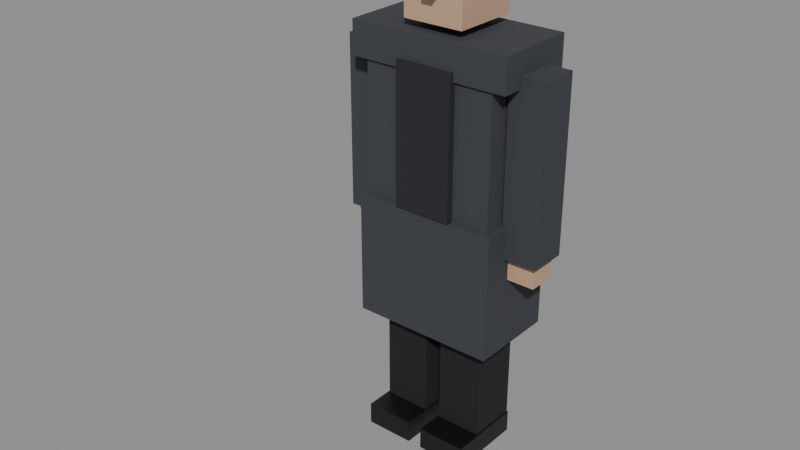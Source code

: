 # Source: CHR_Soldier01.blend  (saved by Blender 5.2.44; exported with 4.5.12 LTS)
import bpy
from mathutils import Matrix  # noqa: F401  (used for matrix-valued properties, if any)

bpy.ops.wm.read_factory_settings(use_empty=True)
scene = bpy.context.scene
scene.name = 'Scene'

# ---- collections
col_assets = bpy.data.collections.new('Assets'); scene.collection.children.link(col_assets)

# ---- materials (node trees are filled in below, after node groups)
mat_mat_trousers = bpy.data.materials.new('MAT_Trousers')
mat_mat_shoe = bpy.data.materials.new('MAT_Shoe')
mat_mat_cloth_chr_soldier01 = bpy.data.materials.new('MAT_Cloth_CHR_Soldier01')
mat_mat_accent_chr_soldier01 = bpy.data.materials.new('MAT_Accent_CHR_Soldier01')
mat_mat_skin_chr_soldier01 = bpy.data.materials.new('MAT_Skin_CHR_Soldier01')
mat_mat_hair = bpy.data.materials.new('MAT_Hair')

# ---- material node trees
mat_mat_trousers.use_nodes = True; mat_mat_trousers.node_tree.nodes.clear()
_N = mat_mat_trousers.node_tree.nodes; _L = mat_mat_trousers.node_tree.links
n0 = _N.new('ShaderNodeBsdfPrincipled'); n0.name = 'Principled BSDF'; n0.location = (-200, 100)
n0.inputs[0].default_value = (0.01033, 0.01033, 0.01298, 1.0)
n0.inputs[2].default_value = 0.9
n0.inputs[10].default_value = 0.005
n1 = _N.new('ShaderNodeOutputMaterial'); n1.name = 'Material Output'; n1.location = (200, 100)
_L.new(n0.outputs[0], n1.inputs[0])
n1.is_active_output = True
mat_mat_shoe.use_nodes = True; mat_mat_shoe.node_tree.nodes.clear()
_N = mat_mat_shoe.node_tree.nodes; _L = mat_mat_shoe.node_tree.links
n0 = _N.new('ShaderNodeBsdfPrincipled'); n0.name = 'Principled BSDF'; n0.location = (-200, 100)
n0.inputs[0].default_value = (0.004391, 0.004391, 0.005182, 1.0)
n0.inputs[2].default_value = 0.45
n0.inputs[10].default_value = 0.005
n1 = _N.new('ShaderNodeOutputMaterial'); n1.name = 'Material Output'; n1.location = (200, 100)
_L.new(n0.outputs[0], n1.inputs[0])
n1.is_active_output = True
mat_mat_cloth_chr_soldier01.use_nodes = True; mat_mat_cloth_chr_soldier01.node_tree.nodes.clear()
_N = mat_mat_cloth_chr_soldier01.node_tree.nodes; _L = mat_mat_cloth_chr_soldier01.node_tree.links
n0 = _N.new('ShaderNodeBsdfPrincipled'); n0.name = 'Principled BSDF'; n0.location = (-200, 100)
n0.inputs[0].default_value = (0.04231, 0.04667, 0.05781, 1.0)
n0.inputs[2].default_value = 0.9
n0.inputs[10].default_value = 0.005
n1 = _N.new('ShaderNodeOutputMaterial'); n1.name = 'Material Output'; n1.location = (200, 100)
_L.new(n0.outputs[0], n1.inputs[0])
n1.is_active_output = True
mat_mat_accent_chr_soldier01.use_nodes = True; mat_mat_accent_chr_soldier01.node_tree.nodes.clear()
_N = mat_mat_accent_chr_soldier01.node_tree.nodes; _L = mat_mat_accent_chr_soldier01.node_tree.links
n0 = _N.new('ShaderNodeBsdfPrincipled'); n0.name = 'Principled BSDF'; n0.location = (-200, 100)
n0.inputs[0].default_value = (0.01444, 0.01681, 0.02315, 1.0)
n0.inputs[2].default_value = 0.85
n0.inputs[10].default_value = 0.005
n1 = _N.new('ShaderNodeOutputMaterial'); n1.name = 'Material Output'; n1.location = (200, 100)
_L.new(n0.outputs[0], n1.inputs[0])
n1.is_active_output = True
mat_mat_skin_chr_soldier01.use_nodes = True; mat_mat_skin_chr_soldier01.node_tree.nodes.clear()
_N = mat_mat_skin_chr_soldier01.node_tree.nodes; _L = mat_mat_skin_chr_soldier01.node_tree.links
n0 = _N.new('ShaderNodeBsdfPrincipled'); n0.name = 'Principled BSDF'; n0.location = (-200, 100)
n0.inputs[0].default_value = (0.552, 0.3564, 0.2307, 1.0)
n0.inputs[2].default_value = 0.65
n0.inputs[10].default_value = 0.005
n1 = _N.new('ShaderNodeOutputMaterial'); n1.name = 'Material Output'; n1.location = (200, 100)
_L.new(n0.outputs[0], n1.inputs[0])
n1.is_active_output = True
mat_mat_hair.use_nodes = True; mat_mat_hair.node_tree.nodes.clear()
_N = mat_mat_hair.node_tree.nodes; _L = mat_mat_hair.node_tree.links
n0 = _N.new('ShaderNodeBsdfPrincipled'); n0.name = 'Principled BSDF'; n0.location = (-200, 100)
n0.inputs[0].default_value = (0.02315, 0.01681, 0.01444, 1.0)
n0.inputs[2].default_value = 0.95
n0.inputs[10].default_value = 0.005
n1 = _N.new('ShaderNodeOutputMaterial'); n1.name = 'Material Output'; n1.location = (200, 100)
_L.new(n0.outputs[0], n1.inputs[0])
n1.is_active_output = True

# ---- meshes
me_chr_soldier01_body_mesh = bpy.data.meshes.new('CHR_Soldier01_Body_Mesh')
me_chr_soldier01_body_mesh.from_pydata([(-0.2017, -0.091, 0.0), (-0.2017, -0.091, 0.8594), (-0.2017, 0.091, 0.0), (-0.2017, 0.091, 0.8594), (-0.03185, -0.091, 0.0), (-0.03185, -0.091, 0.8594), (-0.03185, 0.091, 0.0), (-0.03185, 0.091, 0.8594), (-0.207, -0.1921, 0.0), (-0.207, -0.1921, 0.08089), (-0.207, 0.091, 0.0), (-0.207, 0.091, 0.08089), (-0.02654, -0.1921, 0.0), (-0.02654, -0.1921, 0.08089), (-0.02654, 0.091, 0.0), (-0.02654, 0.091, 0.08089), (0.03185, -0.091, 0.0), (0.03185, -0.091, 0.8594), (0.03185, 0.091, 0.0), (0.03185, 0.091, 0.8594), (0.2017, -0.091, 0.0), (0.2017, -0.091, 0.8594), (0.2017, 0.091, 0.0), (0.2017, 0.091, 0.8594), (0.02654, -0.1921, 0.0), (0.02654, -0.1921, 0.08089), (0.02654, 0.091, 0.0), (0.02654, 0.091, 0.08089), (0.207, -0.1921, 0.0), (0.207, -0.1921, 0.08089), (0.207, 0.091, 0.0), (0.207, 0.091, 0.08089), (-0.2442, -0.1416, 0.8594), (-0.2442, -0.1416, 1.486), (-0.2442, 0.1416, 0.8594), (-0.2442, 0.1416, 1.486), (0.2442, -0.1416, 0.8594), (0.2442, -0.1416, 1.486), (0.2442, 0.1416, 0.8594), (0.2442, 0.1416, 1.486), (-0.2973, -0.1517, 1.385), (-0.2973, -0.1517, 1.507), (-0.2973, 0.1517, 1.385), (-0.2973, 0.1517, 1.507), (0.2973, -0.1517, 1.385), (0.2973, -0.1517, 1.507), (0.2973, 0.1517, 1.385), (0.2973, 0.1517, 1.507), (-0.2654, -0.1618, 0.455), (-0.2654, -0.1618, 0.91), (-0.2654, 0.1618, 0.455), (-0.2654, 0.1618, 0.91), (0.2654, -0.1618, 0.455), (0.2654, -0.1618, 0.91), (0.2654, 0.1618, 0.455), (0.2654, 0.1618, 0.91), (-0.1062, -0.1668, 0.91), (-0.1062, -0.1668, 1.416), (-0.1062, -0.1163, 0.91), (-0.1062, -0.1163, 1.416), (0.1062, -0.1668, 0.91), (0.1062, -0.1668, 1.416), (0.1062, -0.1163, 0.91), (0.1062, -0.1163, 1.416), (-0.1112, -0.1213, 1.537), (-0.1112, -0.1213, 1.8), (-0.1112, 0.1213, 1.537), (-0.1112, 0.1213, 1.8), (0.1112, -0.1213, 1.537), (0.1112, -0.1213, 1.8), (0.1112, 0.1213, 1.537), (0.1112, 0.1213, 1.8), (-0.1163, -0.1163, 1.744), (-0.1163, -0.1163, 1.835), (-0.1163, 0.1365, 1.744), (-0.1163, 0.1365, 1.835), (0.1163, -0.1163, 1.744), (0.1163, -0.1163, 1.835), (0.1163, 0.1365, 1.744), (0.1163, 0.1365, 1.835), (-0.02022, -0.1517, 1.623), (-0.02022, -0.1517, 1.673), (-0.02022, -0.1112, 1.623), (-0.02022, -0.1112, 1.673), (0.02022, -0.1517, 1.623), (0.02022, -0.1517, 1.673), (0.02022, -0.1112, 1.623), (0.02022, -0.1112, 1.673), (-0.3842, -0.07078, 0.7988), (-0.3842, -0.07078, 1.426), (-0.3842, 0.07078, 0.7988), (-0.3842, 0.07078, 1.426), (-0.2528, -0.07078, 0.7988), (-0.2528, -0.07078, 1.426), (-0.2528, 0.07078, 0.7988), (-0.2528, 0.07078, 1.426), (-0.3691, -0.05056, 0.7179), (-0.3691, -0.05056, 0.819), (-0.3691, 0.05056, 0.7179), (-0.3691, 0.05056, 0.819), (-0.2679, -0.05056, 0.7179), (-0.2679, -0.05056, 0.819), (-0.2679, 0.05056, 0.7179), (-0.2679, 0.05056, 0.819), (0.2528, -0.07078, 0.7988), (0.2528, -0.07078, 1.426), (0.2528, 0.07078, 0.7988), (0.2528, 0.07078, 1.426), (0.3842, -0.07078, 0.7988), (0.3842, -0.07078, 1.426), (0.3842, 0.07078, 0.7988), (0.3842, 0.07078, 1.426), (0.2679, -0.05056, 0.7179), (0.2679, -0.05056, 0.819), (0.2679, 0.05056, 0.7179), (0.2679, 0.05056, 0.819), (0.3691, -0.05056, 0.7179), (0.3691, -0.05056, 0.819), (0.3691, 0.05056, 0.7179), (0.3691, 0.05056, 0.819)], [], [(0, 1, 3, 2), (2, 3, 7, 6), (6, 7, 5, 4), (4, 5, 1, 0), (2, 6, 4, 0), (7, 3, 1, 5), (8, 9, 11, 10), (10, 11, 15, 14), (14, 15, 13, 12), (12, 13, 9, 8), (10, 14, 12, 8), (15, 11, 9, 13), (16, 17, 19, 18), (18, 19, 23, 22), (22, 23, 21, 20), (20, 21, 17, 16), (18, 22, 20, 16), (23, 19, 17, 21), (24, 25, 27, 26), (26, 27, 31, 30), (30, 31, 29, 28), (28, 29, 25, 24), (26, 30, 28, 24), (31, 27, 25, 29), (32, 33, 35, 34), (34, 35, 39, 38), (38, 39, 37, 36), (36, 37, 33, 32), (34, 38, 36, 32), (39, 35, 33, 37), (40, 41, 43, 42), (42, 43, 47, 46), (46, 47, 45, 44), (44, 45, 41, 40), (42, 46, 44, 40), (47, 43, 41, 45), (48, 49, 51, 50), (50, 51, 55, 54), (54, 55, 53, 52), (52, 53, 49, 48), (50, 54, 52, 48), (55, 51, 49, 53), (56, 57, 59, 58), (58, 59, 63, 62), (62, 63, 61, 60), (60, 61, 57, 56), (58, 62, 60, 56), (63, 59, 57, 61), (64, 65, 67, 66), (66, 67, 71, 70), (70, 71, 69, 68), (68, 69, 65, 64), (66, 70, 68, 64), (71, 67, 65, 69), (72, 73, 75, 74), (74, 75, 79, 78), (78, 79, 77, 76), (76, 77, 73, 72), (74, 78, 76, 72), (79, 75, 73, 77), (80, 81, 83, 82), (82, 83, 87, 86), (86, 87, 85, 84), (84, 85, 81, 80), (82, 86, 84, 80), (87, 83, 81, 85), (88, 89, 91, 90), (90, 91, 95, 94), (94, 95, 93, 92), (92, 93, 89, 88), (90, 94, 92, 88), (95, 91, 89, 93), (96, 97, 99, 98), (98, 99, 103, 102), (102, 103, 101, 100), (100, 101, 97, 96), (98, 102, 100, 96), (103, 99, 97, 101), (104, 105, 107, 106), (106, 107, 111, 110), (110, 111, 109, 108), (108, 109, 105, 104), (106, 110, 108, 104), (111, 107, 105, 109), (112, 113, 115, 114), (114, 115, 119, 118), (118, 119, 117, 116), (116, 117, 113, 112), (114, 118, 116, 112), (119, 115, 113, 117)])
me_chr_soldier01_body_mesh.polygons.foreach_set('material_index', [0, 0, 0, 0, 0, 0, 1, 1, 1, 1, 1, 1, 0, 0, 0, 0, 0, 0, 1, 1, 1, 1, 1, 1, 2, 2, 2, 2, 2, 2, 2, 2, 2, 2, 2, 2, 2, 2, 2, 2, 2, 2, 3, 3, 3, 3, 3, 3, 4, 4, 4, 4, 4, 4, 5, 5, 5, 5, 5, 5, 4, 4, 4, 4, 4, 4, 2, 2, 2, 2, 2, 2, 4, 4, 4, 4, 4, 4, 2, 2, 2, 2, 2, 2, 4, 4, 4, 4, 4, 4])
me_chr_soldier01_body_mesh.materials.append(mat_mat_trousers)
me_chr_soldier01_body_mesh.materials.append(mat_mat_shoe)
me_chr_soldier01_body_mesh.materials.append(mat_mat_cloth_chr_soldier01)
me_chr_soldier01_body_mesh.materials.append(mat_mat_accent_chr_soldier01)
me_chr_soldier01_body_mesh.materials.append(mat_mat_skin_chr_soldier01)
me_chr_soldier01_body_mesh.materials.append(mat_mat_hair)
me_chr_soldier01_body_mesh.update()
arm_chr_soldier01_armature = bpy.data.armatures.new('CHR_Soldier01_Armature')  # bones are not reproduced

# ---- objects
ob_chr_soldier01 = bpy.data.objects.new('CHR_Soldier01', arm_chr_soldier01_armature)
ob_chr_soldier01_body = bpy.data.objects.new('CHR_Soldier01_Body', me_chr_soldier01_body_mesh)

# ---- transforms, parenting, visibility, modifiers, constraints
ob_chr_soldier01.location = (0.0, 0.0, 0.0)
ob_chr_soldier01_body.parent = ob_chr_soldier01
ob_chr_soldier01_body.location = (0.0, 0.0, 0.0)
_vg = ob_chr_soldier01_body.vertex_groups.new(name='leg_L')
_vg.add([0, 1, 2, 3, 4, 5, 6, 7, 8, 9, 10, 11, 12, 13, 14, 15], 1.0, 'REPLACE')
_vg = ob_chr_soldier01_body.vertex_groups.new(name='leg_R')
_vg.add([16, 17, 18, 19, 20, 21, 22, 23, 24, 25, 26, 27, 28, 29, 30, 31], 1.0, 'REPLACE')
_vg = ob_chr_soldier01_body.vertex_groups.new(name='spine')
_vg.add([32, 33, 34, 35, 36, 37, 38, 39, 40, 41, 42, 43, 44, 45, 46, 47, 56, 57, 58, 59, 60, 61, 62, 63], 1.0, 'REPLACE')
_vg = ob_chr_soldier01_body.vertex_groups.new(name='hips')
_vg.add([48, 49, 50, 51, 52, 53, 54, 55], 1.0, 'REPLACE')
_vg = ob_chr_soldier01_body.vertex_groups.new(name='head')
_vg.add([64, 65, 66, 67, 68, 69, 70, 71, 72, 73, 74, 75, 76, 77, 78, 79, 80, 81, 82, 83, 84, 85, 86, 87], 1.0, 'REPLACE')
_vg = ob_chr_soldier01_body.vertex_groups.new(name='arm_L')
_vg.add([88, 89, 90, 91, 92, 93, 94, 95], 1.0, 'REPLACE')
_vg = ob_chr_soldier01_body.vertex_groups.new(name='hand_L')
_vg.add([96, 97, 98, 99, 100, 101, 102, 103], 1.0, 'REPLACE')
_vg = ob_chr_soldier01_body.vertex_groups.new(name='arm_R')
_vg.add([104, 105, 106, 107, 108, 109, 110, 111], 1.0, 'REPLACE')
_vg = ob_chr_soldier01_body.vertex_groups.new(name='hand_R')
_vg.add([112, 113, 114, 115, 116, 117, 118, 119], 1.0, 'REPLACE')
_m = ob_chr_soldier01_body.modifiers.new('Armature', 'ARMATURE')
_m.object = ob_chr_soldier01

# ---- collection membership
col_assets.objects.link(ob_chr_soldier01)
col_assets.objects.link(ob_chr_soldier01_body)

# ---- scene / render settings (as saved in the file)
scene.frame_start = 1; scene.frame_end = 48; scene.frame_set(1)
scene.render.engine = 'BLENDER_EEVEE_NEXT'
scene.render.bake_bias = 0.0
scene.render.bake_samples = 0
scene.render.compositor_device = 'GPU'
scene.eevee.use_volume_custom_range = False
scene.eevee.fast_gi_thickness_near = 0.1
scene.eevee.fast_gi_thickness_far = 0.0
scene.eevee.ray_tracing_options.screen_trace_thickness = 0.1
bpy.context.view_layer.update()

# ---- added for rendering (the .blend has no active camera and no usable light): camera, sun + grey world if the file has none
cam_auto = bpy.data.cameras.new('AutoCamera')
cam_auto.lens = 50.0
cam_auto.sensor_width = 36.0
cam_auto.clip_end = 1000.0
ob_auto_camera = bpy.data.objects.new('AutoCamera', cam_auto)
scene.collection.objects.link(ob_auto_camera)
ob_auto_camera.location = (2.00898, -2.68385, 2.52477)
ob_auto_camera.rotation_euler = (1.09748, -7.21219e-08, 0.694738)
scene.camera = ob_auto_camera
light_auto_sun = bpy.data.lights.new('AutoSun', 'SUN')
light_auto_sun.energy = 3.0
light_auto_sun.angle = 0.0523599
ob_auto_sun = bpy.data.objects.new('AutoSun', light_auto_sun)
scene.collection.objects.link(ob_auto_sun)
ob_auto_sun.rotation_euler = (0.872665, 0.174533, 0.523599)
if scene.world is None:
    world_auto = bpy.data.worlds.new('AutoWorld')
    world_auto.color = (0.3, 0.3, 0.3)
    scene.world = world_auto
bpy.context.view_layer.update()
